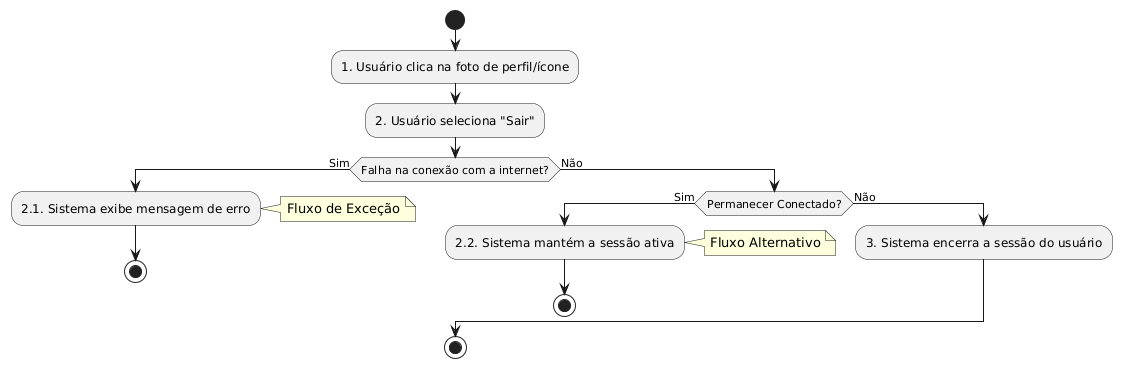

The diagram above was rendered by PlantUML. Its source (embedded in the PNG):
@startuml
start
:1. Usuário clica na foto de perfil/ícone;
:2. Usuário seleciona "Sair";

if (Falha na conexão com a internet?) then (Sim)
  :2.1. Sistema exibe mensagem de erro;
  note right: Fluxo de Exceção
  stop
else (Não)
  if (Permanecer Conectado?) then (Sim)
    :2.2. Sistema mantém a sessão ativa;
    note right: Fluxo Alternativo
    stop
  else (Não)
    :3. Sistema encerra a sessão do usuário;
  endif
endif
stop
@enduml